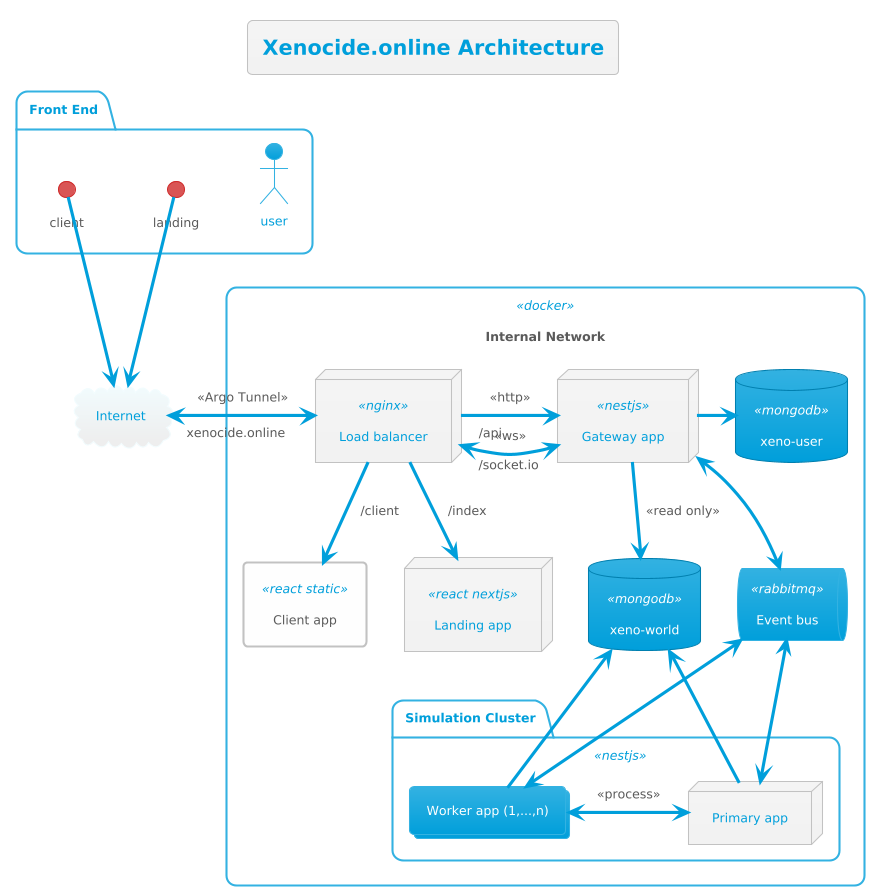

The diagram above was rendered by PlantUML. Its source (embedded in the PNG):
@startuml
!theme bluegray

title "Xenocide.online Architecture"

cloud "Internet" as web
package "Front End" as fe {
  actor user
  interface "client" as clientInstance
  interface "landing" as landingInstance
}
rectangle "Internal Network" <<docker>> {
  node "Load balancer" <<nginx>> as balancer
  rectangle "Client app" <<react static>> as client
  node "Landing app" <<react nextjs>> as landing
  node "Gateway app" <<nestjs>> as api
  queue "Event bus" <<rabbitmq>> as bus
  package "Simulation Cluster" <<nestjs>> {
    node "Primary app" as sMaster
    collections "Worker app (1,...,n)" as sWorker
  }
  database "xeno-world" <<mongodb>> as dbworld
  database "xeno-user" <<mongodb>> as dbuser
}

web <-> balancer: "xenocide.online" <<Argo Tunnel>> 
clientInstance -down-> web
landingInstance -down-> web

balancer -down-> landing: "/index"
balancer -down-> client: "/client"
balancer -> api: "/api" <<http>>
balancer <-> api: "/socket.io" <<ws>>

api -> dbuser
api -> dbworld: <<read only>>
api <-down-> bus

bus <-down-> sMaster
bus <-> sWorker

sMaster <-> sWorker: <<process>>
sMaster -up-> dbworld
sWorker -up-> dbworld
@enduml